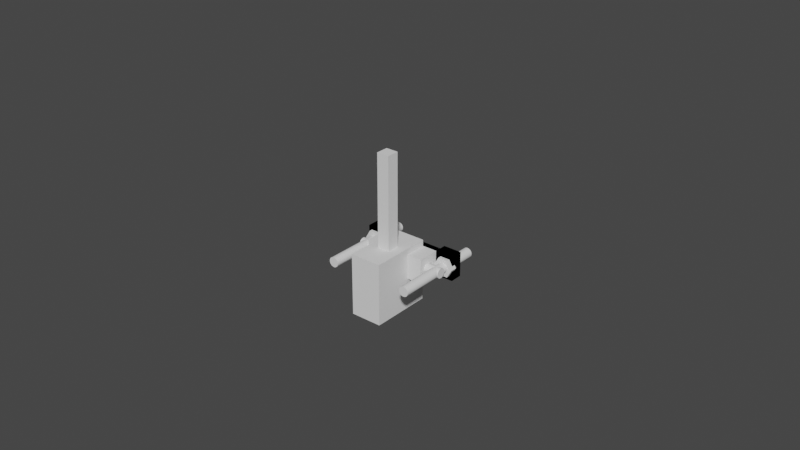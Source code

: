 # Source: blend.blend  (saved by Blender 3.4.6; exported with 4.5.12 LTS)
import bpy
from mathutils import Matrix  # noqa: F401  (used for matrix-valued properties, if any)

bpy.ops.wm.read_factory_settings(use_empty=True)
scene = bpy.context.scene
scene.name = 'Scene'

# ---- collections
col_collection = bpy.data.collections.new('Collection'); scene.collection.children.link(col_collection)
col_del = bpy.data.collections.new('del'); scene.collection.children.link(col_del)
col_add = bpy.data.collections.new('add'); scene.collection.children.link(col_add)
col_del2 = bpy.data.collections.new('del2'); scene.collection.children.link(col_del2)

# ---- world
world_world = bpy.data.worlds.new('World'); scene.world = world_world
world_world.use_nodes = True; world_world.node_tree.nodes.clear()
_N = world_world.node_tree.nodes; _L = world_world.node_tree.links
n0 = _N.new('ShaderNodeOutputWorld'); n0.name = 'World Output'; n0.location = (300, 300)
n1 = _N.new('ShaderNodeBackground'); n1.name = 'Background'; n1.location = (10, 300)
n1.inputs[0].default_value = (0.05088, 0.05088, 0.05088, 1.0)
_L.new(n1.outputs[0], n0.inputs[0])
n0.is_active_output = True
world_world.color = (0.05088, 0.05088, 0.05088)
world_world.use_sun_shadow = False
world_world.sun_shadow_jitter_overblur = 0.0

# ---- meshes
me_x = bpy.data.meshes.new('立方体')
me_x.from_pydata([(-0.005, -0.005, 0.0), (-0.005, -0.005, 0.008), (0.005, -0.005, 0.0), (0.005, -0.005, 0.008), (-0.005, 0.01, 0.004003), (-0.005, 0.005997, 0.0), (-0.005, 0.009999, 0.003905), (-0.005, 0.009995, 0.003807), (-0.005, 0.009989, 0.003709), (-0.005, 0.009981, 0.003611), (-0.005, 0.00997, 0.003513), (-0.005, 0.009957, 0.003416), (-0.005, 0.009941, 0.003319), (-0.005, 0.009923, 0.003222), (-0.005, 0.009903, 0.003126), (-0.005, 0.00988, 0.003031), (-0.005, 0.009855, 0.002936), (-0.005, 0.009828, 0.002841), (-0.005, 0.009798, 0.002748), (-0.005, 0.009766, 0.002655), (-0.005, 0.009732, 0.002563), (-0.005, 0.009695, 0.002471), (-0.005, 0.009657, 0.002381), (-0.005, 0.009616, 0.002292), (-0.005, 0.009573, 0.002203), (-0.005, 0.009527, 0.002116), (-0.005, 0.00948, 0.00203), (-0.005, 0.00943, 0.001945), (-0.005, 0.009379, 0.001862), (-0.005, 0.009325, 0.001779), (-0.005, 0.00927, 0.001698), (-0.005, 0.009212, 0.001619), (-0.005, 0.009153, 0.00154), (-0.005, 0.009091, 0.001464), (-0.005, 0.009028, 0.001388), (-0.005, 0.008963, 0.001315), (-0.005, 0.008896, 0.001243), (-0.005, 0.008827, 0.001173), (-0.005, 0.008757, 0.001104), (-0.005, 0.008685, 0.001037), (-0.005, 0.008612, 0.000972), (-0.005, 0.008536, 0.0009087), (-0.005, 0.00846, 0.0008473), (-0.005, 0.008381, 0.0007878), (-0.005, 0.008302, 0.0007303), (-0.005, 0.008221, 0.0006747), (-0.005, 0.008138, 0.0006211), (-0.005, 0.008055, 0.0005696), (-0.005, 0.00797, 0.0005201), (-0.005, 0.007884, 0.0004727), (-0.005, 0.007797, 0.0004275), (-0.005, 0.007708, 0.0003844), (-0.005, 0.007619, 0.0003435), (-0.005, 0.007529, 0.0003047), (-0.005, 0.007437, 0.0002683), (-0.005, 0.007345, 0.000234), (-0.005, 0.007252, 0.0002021), (-0.005, 0.007159, 0.0001724), (-0.005, 0.007064, 0.000145), (-0.005, 0.006969, 0.00012), (-0.005, 0.006874, 9.727e-05), (-0.005, 0.006778, 7.692e-05), (-0.005, 0.006681, 5.894e-05), (-0.005, 0.006584, 4.333e-05), (-0.005, 0.006487, 3.011e-05), (-0.005, 0.006389, 1.928e-05), (-0.005, 0.006291, 1.085e-05), (-0.005, 0.006193, 4.822e-06), (-0.005, 0.006095, 1.206e-06), (-0.005, 0.005997, 0.008), (-0.005, 0.01, 0.003997), (-0.005, 0.006095, 0.007999), (-0.005, 0.006193, 0.007995), (-0.005, 0.006291, 0.007989), (-0.005, 0.006389, 0.007981), (-0.005, 0.006487, 0.00797), (-0.005, 0.006584, 0.007957), (-0.005, 0.006681, 0.007941), (-0.005, 0.006778, 0.007923), (-0.005, 0.006874, 0.007903), (-0.005, 0.006969, 0.00788), (-0.005, 0.007064, 0.007855), (-0.005, 0.007159, 0.007828), (-0.005, 0.007252, 0.007798), (-0.005, 0.007345, 0.007766), (-0.005, 0.007437, 0.007732), (-0.005, 0.007529, 0.007695), (-0.005, 0.007619, 0.007657), (-0.005, 0.007708, 0.007616), (-0.005, 0.007797, 0.007573), (-0.005, 0.007884, 0.007527), (-0.005, 0.00797, 0.00748), (-0.005, 0.008055, 0.00743), (-0.005, 0.008138, 0.007379), (-0.005, 0.008221, 0.007325), (-0.005, 0.008302, 0.00727), (-0.005, 0.008381, 0.007212), (-0.005, 0.00846, 0.007153), (-0.005, 0.008536, 0.007091), (-0.005, 0.008612, 0.007028), (-0.005, 0.008685, 0.006963), (-0.005, 0.008757, 0.006896), (-0.005, 0.008827, 0.006827), (-0.005, 0.008896, 0.006757), (-0.005, 0.008963, 0.006685), (-0.005, 0.009028, 0.006612), (-0.005, 0.009091, 0.006536), (-0.005, 0.009153, 0.00646), (-0.005, 0.009212, 0.006381), (-0.005, 0.00927, 0.006302), (-0.005, 0.009325, 0.006221), (-0.005, 0.009379, 0.006138), (-0.005, 0.00943, 0.006055), (-0.005, 0.00948, 0.00597), (-0.005, 0.009527, 0.005884), (-0.005, 0.009573, 0.005797), (-0.005, 0.009616, 0.005708), (-0.005, 0.009657, 0.005619), (-0.005, 0.009695, 0.005529), (-0.005, 0.009732, 0.005437), (-0.005, 0.009766, 0.005345), (-0.005, 0.009798, 0.005252), (-0.005, 0.009828, 0.005159), (-0.005, 0.009855, 0.005064), (-0.005, 0.00988, 0.004969), (-0.005, 0.009903, 0.004874), (-0.005, 0.009923, 0.004778), (-0.005, 0.009941, 0.004681), (-0.005, 0.009957, 0.004584), (-0.005, 0.00997, 0.004487), (-0.005, 0.009981, 0.004389), (-0.005, 0.009989, 0.004291), (-0.005, 0.009995, 0.004193), (-0.005, 0.009999, 0.004095), (0.005, 0.005997, 0.0), (0.005, 0.01, 0.004003), (0.005, 0.006095, 1.206e-06), (0.005, 0.006193, 4.822e-06), (0.005, 0.006291, 1.085e-05), (0.005, 0.006389, 1.928e-05), (0.005, 0.006487, 3.011e-05), (0.005, 0.006584, 4.333e-05), (0.005, 0.006681, 5.894e-05), (0.005, 0.006778, 7.692e-05), (0.005, 0.006874, 9.727e-05), (0.005, 0.006969, 0.00012), (0.005, 0.007064, 0.000145), (0.005, 0.007159, 0.0001724), (0.005, 0.007252, 0.0002021), (0.005, 0.007345, 0.000234), (0.005, 0.007437, 0.0002683), (0.005, 0.007529, 0.0003047), (0.005, 0.007619, 0.0003435), (0.005, 0.007708, 0.0003844), (0.005, 0.007797, 0.0004275), (0.005, 0.007884, 0.0004727), (0.005, 0.00797, 0.0005201), (0.005, 0.008055, 0.0005696), (0.005, 0.008138, 0.0006211), (0.005, 0.008221, 0.0006747), (0.005, 0.008302, 0.0007303), (0.005, 0.008381, 0.0007878), (0.005, 0.00846, 0.0008473), (0.005, 0.008536, 0.0009087), (0.005, 0.008612, 0.000972), (0.005, 0.008685, 0.001037), (0.005, 0.008757, 0.001104), (0.005, 0.008827, 0.001173), (0.005, 0.008896, 0.001243), (0.005, 0.008963, 0.001315), (0.005, 0.009028, 0.001388), (0.005, 0.009091, 0.001464), (0.005, 0.009153, 0.00154), (0.005, 0.009212, 0.001619), (0.005, 0.00927, 0.001698), (0.005, 0.009325, 0.001779), (0.005, 0.009379, 0.001862), (0.005, 0.00943, 0.001945), (0.005, 0.00948, 0.00203), (0.005, 0.009527, 0.002116), (0.005, 0.009573, 0.002203), (0.005, 0.009616, 0.002292), (0.005, 0.009657, 0.002381), (0.005, 0.009695, 0.002471), (0.005, 0.009732, 0.002563), (0.005, 0.009766, 0.002655), (0.005, 0.009798, 0.002748), (0.005, 0.009828, 0.002841), (0.005, 0.009855, 0.002936), (0.005, 0.00988, 0.003031), (0.005, 0.009903, 0.003126), (0.005, 0.009923, 0.003222), (0.005, 0.009941, 0.003319), (0.005, 0.009957, 0.003416), (0.005, 0.00997, 0.003513), (0.005, 0.009981, 0.003611), (0.005, 0.009989, 0.003709), (0.005, 0.009995, 0.003807), (0.005, 0.009999, 0.003905), (0.005, 0.01, 0.003997), (0.005, 0.005997, 0.008), (0.005, 0.009999, 0.004095), (0.005, 0.009995, 0.004193), (0.005, 0.009989, 0.004291), (0.005, 0.009981, 0.004389), (0.005, 0.00997, 0.004487), (0.005, 0.009957, 0.004584), (0.005, 0.009941, 0.004681), (0.005, 0.009923, 0.004778), (0.005, 0.009903, 0.004874), (0.005, 0.00988, 0.004969), (0.005, 0.009855, 0.005064), (0.005, 0.009828, 0.005159), (0.005, 0.009798, 0.005252), (0.005, 0.009766, 0.005345), (0.005, 0.009732, 0.005437), (0.005, 0.009695, 0.005529), (0.005, 0.009657, 0.005619), (0.005, 0.009616, 0.005708), (0.005, 0.009573, 0.005797), (0.005, 0.009527, 0.005884), (0.005, 0.00948, 0.00597), (0.005, 0.00943, 0.006055), (0.005, 0.009379, 0.006138), (0.005, 0.009325, 0.006221), (0.005, 0.00927, 0.006302), (0.005, 0.009212, 0.006381), (0.005, 0.009153, 0.00646), (0.005, 0.009091, 0.006536), (0.005, 0.009028, 0.006612), (0.005, 0.008963, 0.006685), (0.005, 0.008896, 0.006757), (0.005, 0.008827, 0.006827), (0.005, 0.008757, 0.006896), (0.005, 0.008685, 0.006963), (0.005, 0.008612, 0.007028), (0.005, 0.008536, 0.007091), (0.005, 0.00846, 0.007153), (0.005, 0.008381, 0.007212), (0.005, 0.008302, 0.00727), (0.005, 0.008221, 0.007325), (0.005, 0.008138, 0.007379), (0.005, 0.008055, 0.00743), (0.005, 0.00797, 0.00748), (0.005, 0.007884, 0.007527), (0.005, 0.007797, 0.007573), (0.005, 0.007708, 0.007616), (0.005, 0.007619, 0.007657), (0.005, 0.007529, 0.007695), (0.005, 0.007437, 0.007732), (0.005, 0.007345, 0.007766), (0.005, 0.007252, 0.007798), (0.005, 0.007159, 0.007828), (0.005, 0.007064, 0.007855), (0.005, 0.006969, 0.00788), (0.005, 0.006874, 0.007903), (0.005, 0.006778, 0.007923), (0.005, 0.006681, 0.007941), (0.005, 0.006584, 0.007957), (0.005, 0.006487, 0.00797), (0.005, 0.006389, 0.007981), (0.005, 0.006291, 0.007989), (0.005, 0.006193, 0.007995), (0.005, 0.006095, 0.007999), (-0.015, 0.007569, 0.004312), (0.015, 0.007569, 0.004312)], [(265, 264)], [(4, 70, 199, 135), (200, 69, 1, 3), (2, 3, 1, 0), (0, 1, 69, 71, 72, 73, 74, 75, 76, 77, 78, 79, 80, 81, 82, 83, 84, 85, 86, 87, 88, 89, 90, 91, 92, 93, 94, 95, 96, 97, 98, 99, 100, 101, 102, 103, 104, 105, 106, 107, 108, 109, 110, 111, 112, 113, 114, 115, 116, 117, 118, 119, 120, 121, 122, 123, 124, 125, 126, 127, 128, 129, 130, 131, 132, 133, 70, 4, 6, 7, 8, 9, 10, 11, 12, 13, 14, 15, 16, 17, 18, 19, 20, 21, 22, 23, 24, 25, 26, 27, 28, 29, 30, 31, 32, 33, 34, 35, 36, 37, 38, 39, 40, 41, 42, 43, 44, 45, 46, 47, 48, 49, 50, 51, 52, 53, 54, 55, 56, 57, 58, 59, 60, 61, 62, 63, 64, 65, 66, 67, 68, 5), (134, 136, 137, 138, 139, 140, 141, 142, 143, 144, 145, 146, 147, 148, 149, 150, 151, 152, 153, 154, 155, 156, 157, 158, 159, 160, 161, 162, 163, 164, 165, 166, 167, 168, 169, 170, 171, 172, 173, 174, 175, 176, 177, 178, 179, 180, 181, 182, 183, 184, 185, 186, 187, 188, 189, 190, 191, 192, 193, 194, 195, 196, 197, 198, 135, 199, 201, 202, 203, 204, 205, 206, 207, 208, 209, 210, 211, 212, 213, 214, 215, 216, 217, 218, 219, 220, 221, 222, 223, 224, 225, 226, 227, 228, 229, 230, 231, 232, 233, 234, 235, 236, 237, 238, 239, 240, 241, 242, 243, 244, 245, 246, 247, 248, 249, 250, 251, 252, 253, 254, 255, 256, 257, 258, 259, 260, 261, 262, 263, 200, 3, 2), (134, 5, 68, 136), (136, 68, 67, 137), (137, 67, 66, 138), (138, 66, 65, 139), (139, 65, 64, 140), (140, 64, 63, 141), (141, 63, 62, 142), (142, 62, 61, 143), (143, 61, 60, 144), (144, 60, 59, 145), (145, 59, 58, 146), (146, 58, 57, 147), (147, 57, 56, 148), (148, 56, 55, 149), (149, 55, 54, 150), (150, 54, 53, 151), (151, 53, 52, 152), (152, 52, 51, 153), (153, 51, 50, 154), (154, 50, 49, 155), (155, 49, 48, 156), (156, 48, 47, 157), (157, 47, 46, 158), (158, 46, 45, 159), (159, 45, 44, 160), (160, 44, 43, 161), (161, 43, 42, 162), (162, 42, 41, 163), (163, 41, 40, 164), (164, 40, 39, 165), (165, 39, 38, 166), (166, 38, 37, 167), (167, 37, 36, 168), (168, 36, 35, 169), (169, 35, 34, 170), (170, 34, 33, 171), (171, 33, 32, 172), (172, 32, 31, 173), (173, 31, 30, 174), (174, 30, 29, 175), (175, 29, 28, 176), (176, 28, 27, 177), (177, 27, 26, 178), (178, 26, 25, 179), (179, 25, 24, 180), (180, 24, 23, 181), (181, 23, 22, 182), (182, 22, 21, 183), (183, 21, 20, 184), (184, 20, 19, 185), (185, 19, 18, 186), (186, 18, 17, 187), (187, 17, 16, 188), (188, 16, 15, 189), (189, 15, 14, 190), (190, 14, 13, 191), (191, 13, 12, 192), (192, 12, 11, 193), (193, 11, 10, 194), (194, 10, 9, 195), (195, 9, 8, 196), (196, 8, 7, 197), (197, 7, 6, 198), (198, 6, 4, 135), (69, 200, 263, 71), (71, 263, 262, 72), (72, 262, 261, 73), (73, 261, 260, 74), (74, 260, 259, 75), (75, 259, 258, 76), (76, 258, 257, 77), (77, 257, 256, 78), (78, 256, 255, 79), (79, 255, 254, 80), (80, 254, 253, 81), (81, 253, 252, 82), (82, 252, 251, 83), (83, 251, 250, 84), (84, 250, 249, 85), (85, 249, 248, 86), (86, 248, 247, 87), (87, 247, 246, 88), (88, 246, 245, 89), (89, 245, 244, 90), (90, 244, 243, 91), (91, 243, 242, 92), (92, 242, 241, 93), (93, 241, 240, 94), (94, 240, 239, 95), (95, 239, 238, 96), (96, 238, 237, 97), (97, 237, 236, 98), (98, 236, 235, 99), (99, 235, 234, 100), (100, 234, 233, 101), (101, 233, 232, 102), (102, 232, 231, 103), (103, 231, 230, 104), (104, 230, 229, 105), (105, 229, 228, 106), (106, 228, 227, 107), (107, 227, 226, 108), (108, 226, 225, 109), (109, 225, 224, 110), (110, 224, 223, 111), (111, 223, 222, 112), (112, 222, 221, 113), (113, 221, 220, 114), (114, 220, 219, 115), (115, 219, 218, 116), (116, 218, 217, 117), (117, 217, 216, 118), (118, 216, 215, 119), (119, 215, 214, 120), (120, 214, 213, 121), (121, 213, 212, 122), (122, 212, 211, 123), (123, 211, 210, 124), (124, 210, 209, 125), (125, 209, 208, 126), (126, 208, 207, 127), (127, 207, 206, 128), (128, 206, 205, 129), (129, 205, 204, 130), (130, 204, 203, 131), (131, 203, 202, 132), (132, 202, 201, 133), (133, 201, 199, 70), (5, 134, 2, 0)])
_uv = me_x.uv_layers.new(name='UV 贴图')
_uv.uv.foreach_set('vector', [0.5001, 0.25, 0.4999, 0.25, 0.4999, 0.5, 0.5001, 0.5, 0.625, 0.5667, 0.875, 0.5667, 0.875, 0.75, 0.625, 0.75, 0.375, 0.75, 0.625, 0.75, 0.625, 1.0, 0.375, 1.0, 0.375, 0.0, 0.625, 0.0, 0.625, 0.1833, 0.625, 0.1849, 0.6248, 0.1866, 0.6247, 0.1882, 0.6244, 0.1898, 0.6241, 0.1914, 0.6236, 0.1931, 0.6232, 0.1947, 0.6226, 0.1963, 0.622, 0.1979, 0.6213, 0.1995, 0.6205, 0.2011, 0.6196, 0.2026, 0.6187, 0.2042, 0.6177, 0.2058, 0.6166, 0.2073, 0.6155, 0.2088, 0.6143, 0.2103, 0.613, 0.2118, 0.6116, 0.2133, 0.6102, 0.2147, 0.6087, 0.2162, 0.6072, 0.2176, 0.6056, 0.219, 0.6039, 0.2203, 0.6022, 0.2217, 0.6004, 0.223, 0.5985, 0.2243, 0.5966, 0.2256, 0.5946, 0.2269, 0.5926, 0.2281, 0.5905, 0.2293, 0.5884, 0.2305, 0.5862, 0.2316, 0.5839, 0.2327, 0.5816, 0.2338, 0.5793, 0.2349, 0.5769, 0.2359, 0.5744, 0.2369, 0.5719, 0.2378, 0.5694, 0.2388, 0.5668, 0.2396, 0.5642, 0.2405, 0.5616, 0.2413, 0.5589, 0.2421, 0.5561, 0.2429, 0.5534, 0.2436, 0.5506, 0.2443, 0.5478, 0.2449, 0.5449, 0.2455, 0.542, 0.2461, 0.5391, 0.2466, 0.5362, 0.2471, 0.5333, 0.2476, 0.5303, 0.248, 0.5273, 0.2484, 0.5243, 0.2487, 0.5213, 0.249, 0.5183, 0.2493, 0.5152, 0.2495, 0.5122, 0.2497, 0.5091, 0.2498, 0.506, 0.2499, 0.503, 0.25, 0.4999, 0.25, 0.5001, 0.25, 0.497, 0.25, 0.494, 0.2499, 0.4909, 0.2498, 0.4878, 0.2497, 0.4848, 0.2495, 0.4817, 0.2493, 0.4787, 0.249, 0.4757, 0.2487, 0.4727, 0.2484, 0.4697, 0.248, 0.4667, 0.2476, 0.4638, 0.2471, 0.4609, 0.2466, 0.458, 0.2461, 0.4551, 0.2455, 0.4522, 0.2449, 0.4494, 0.2443, 0.4466, 0.2436, 0.4439, 0.2429, 0.4411, 0.2421, 0.4384, 0.2413, 0.4358, 0.2405, 0.4332, 0.2396, 0.4306, 0.2388, 0.4281, 0.2378, 0.4256, 0.2369, 0.4231, 0.2359, 0.4207, 0.2349, 0.4184, 0.2338, 0.4161, 0.2327, 0.4138, 0.2316, 0.4116, 0.2305, 0.4095, 0.2293, 0.4074, 0.2281, 0.4054, 0.2269, 0.4034, 0.2256, 0.4015, 0.2243, 0.3996, 0.223, 0.3978, 0.2217, 0.3961, 0.2203, 0.3944, 0.219, 0.3928, 0.2176, 0.3913, 0.2162, 0.3898, 0.2147, 0.3884, 0.2133, 0.387, 0.2118, 0.3857, 0.2103, 0.3845, 0.2088, 0.3834, 0.2073, 0.3823, 0.2058, 0.3813, 0.2042, 0.3804, 0.2026, 0.3795, 0.2011, 0.3787, 0.1995, 0.378, 0.1979, 0.3774, 0.1963, 0.3768, 0.1947, 0.3764, 0.1931, 0.3759, 0.1914, 0.3756, 0.1898, 0.3753, 0.1882, 0.3752, 0.1866, 0.375, 0.1849, 0.375, 0.1833, 0.375, 0.5667, 0.375, 0.5651, 0.3752, 0.5634, 0.3753, 0.5618, 0.3756, 0.5602, 0.3759, 0.5586, 0.3764, 0.5569, 0.3768, 0.5553, 0.3774, 0.5537, 0.378, 0.5521, 0.3787, 0.5505, 0.3795, 0.5489, 0.3804, 0.5474, 0.3813, 0.5458, 0.3823, 0.5442, 0.3834, 0.5427, 0.3845, 0.5412, 0.3857, 0.5397, 0.387, 0.5382, 0.3884, 0.5367, 0.3898, 0.5353, 0.3913, 0.5338, 0.3928, 0.5324, 0.3944, 0.531, 0.3961, 0.5297, 0.3978, 0.5283, 0.3996, 0.527, 0.4015, 0.5257, 0.4034, 0.5244, 0.4054, 0.5231, 0.4074, 0.5219, 0.4095, 0.5207, 0.4116, 0.5195, 0.4138, 0.5184, 0.4161, 0.5173, 0.4184, 0.5162, 0.4207, 0.5151, 0.4231, 0.5141, 0.4256, 0.5131, 0.4281, 0.5122, 0.4306, 0.5112, 0.4332, 0.5104, 0.4358, 0.5095, 0.4384, 0.5087, 0.4411, 0.5079, 0.4439, 0.5071, 0.4466, 0.5064, 0.4494, 0.5057, 0.4522, 0.5051, 0.4551, 0.5045, 0.458, 0.5039, 0.4609, 0.5034, 0.4638, 0.5029, 0.4667, 0.5024, 0.4697, 0.502, 0.4727, 0.5016, 0.4757, 0.5013, 0.4787, 0.501, 0.4817, 0.5007, 0.4848, 0.5005, 0.4878, 0.5003, 0.4909, 0.5002, 0.494, 0.5001, 0.497, 0.5, 0.5001, 0.5, 0.4999, 0.5, 0.503, 0.5, 0.506, 0.5001, 0.5091, 0.5002, 0.5122, 0.5003, 0.5152, 0.5005, 0.5183, 0.5007, 0.5213, 0.501, 0.5243, 0.5013, 0.5273, 0.5016, 0.5303, 0.502, 0.5333, 0.5024, 0.5362, 0.5029, 0.5391, 0.5034, 0.542, 0.5039, 0.5449, 0.5045, 0.5478, 0.5051, 0.5506, 0.5057, 0.5534, 0.5064, 0.5561, 0.5071, 0.5589, 0.5079, 0.5616, 0.5087, 0.5642, 0.5095, 0.5668, 0.5104, 0.5694, 0.5112, 0.5719, 0.5122, 0.5744, 0.5131, 0.5769, 0.5141, 0.5793, 0.5151, 0.5816, 0.5162, 0.5839, 0.5173, 0.5862, 0.5184, 0.5884, 0.5195, 0.5905, 0.5207, 0.5926, 0.5219, 0.5946, 0.5231, 0.5966, 0.5244, 0.5985, 0.5257, 0.6004, 0.527, 0.6022, 0.5283, 0.6039, 0.5297, 0.6056, 0.531, 0.6072, 0.5324, 0.6087, 0.5338, 0.6102, 0.5353, 0.6116, 0.5367, 0.613, 0.5382, 0.6143, 0.5397, 0.6155, 0.5412, 0.6166, 0.5427, 0.6177, 0.5442, 0.6187, 0.5458, 0.6196, 0.5474, 0.6205, 0.5489, 0.6213, 0.5505, 0.622, 0.5521, 0.6226, 0.5537, 0.6232, 0.5553, 0.6236, 0.5569, 0.6241, 0.5586, 0.6244, 0.5602, 0.6247, 0.5618, 0.6248, 0.5634, 0.625, 0.5651, 0.625, 0.5667, 0.625, 0.75, 0.375, 0.75, 0.375, 0.5667, 0.125, 0.5667, 0.125, 0.5651, 0.375, 0.5651, 0.375, 0.5651, 0.125, 0.5651, 0.125, 0.5634, 0.375, 0.5634, 0.375, 0.5634, 0.125, 0.5634, 0.125, 0.5618, 0.375, 0.5618, 0.375, 0.5618, 0.125, 0.5618, 0.125, 0.5602, 0.375, 0.5602, 0.375, 0.5602, 0.125, 0.5602, 0.125, 0.5586, 0.375, 0.5586, 0.375, 0.5586, 0.125, 0.5586, 0.125, 0.5569, 0.375, 0.5569, 0.375, 0.5569, 0.125, 0.5569, 0.125, 0.5553, 0.375, 0.5553, 0.375, 0.5553, 0.125, 0.5553, 0.125, 0.5537, 0.375, 0.5537, 0.375, 0.5537, 0.125, 0.5537, 0.125, 0.5521, 0.375, 0.5521, 0.375, 0.5521, 0.125, 0.5521, 0.125, 0.5505, 0.375, 0.5505, 0.375, 0.5505, 0.125, 0.5505, 0.125, 0.5489, 0.375, 0.5489, 0.375, 0.5489, 0.125, 0.5489, 0.125, 0.5474, 0.375, 0.5474, 0.375, 0.5474, 0.125, 0.5474, 0.125, 0.5458, 0.375, 0.5458, 0.375, 0.5458, 0.125, 0.5458, 0.125, 0.5442, 0.375, 0.5442, 0.375, 0.5442, 0.125, 0.5442, 0.125, 0.5427, 0.375, 0.5427, 0.375, 0.5427, 0.125, 0.5427, 0.125, 0.5412, 0.375, 0.5412, 0.375, 0.5412, 0.125, 0.5412, 0.125, 0.5397, 0.375, 0.5397, 0.375, 0.5397, 0.125, 0.5397, 0.125, 0.5382, 0.375, 0.5382, 0.375, 0.5382, 0.125, 0.5382, 0.125, 0.5367, 0.375, 0.5367, 0.375, 0.5367, 0.125, 0.5367, 0.125, 0.5353, 0.375, 0.5353, 0.375, 0.5353, 0.125, 0.5353, 0.125, 0.5338, 0.375, 0.5338, 0.375, 0.5338, 0.125, 0.5338, 0.125, 0.5324, 0.375, 0.5324, 0.375, 0.5324, 0.125, 0.5324, 0.125, 0.531, 0.375, 0.531, 0.375, 0.531, 0.125, 0.531, 0.125, 0.5297, 0.375, 0.5297, 0.375, 0.5297, 0.125, 0.5297, 0.125, 0.5283, 0.375, 0.5283, 0.375, 0.5283, 0.125, 0.5283, 0.125, 0.527, 0.375, 0.527, 0.375, 0.527, 0.125, 0.527, 0.125, 0.5257, 0.375, 0.5257, 0.375, 0.5257, 0.125, 0.5257, 0.125, 0.5244, 0.375, 0.5244, 0.375, 0.5244, 0.125, 0.5244, 0.125, 0.5231, 0.375, 0.5231, 0.375, 0.5231, 0.125, 0.5231, 0.125, 0.5219, 0.375, 0.5219, 0.375, 0.5219, 0.125, 0.5219, 0.125, 0.5207, 0.375, 0.5207, 0.375, 0.5207, 0.125, 0.5207, 0.125, 0.5, 0.375, 0.5, 0.375, 0.5, 0.375, 0.25, 0.4138, 0.25, 0.4138, 0.5, 0.4138, 0.5, 0.4138, 0.25, 0.4161, 0.25, 0.4161, 0.5, 0.4161, 0.5, 0.4161, 0.25, 0.4184, 0.25, 0.4184, 0.5, 0.4184, 0.5, 0.4184, 0.25, 0.4207, 0.25, 0.4207, 0.5, 0.4207, 0.5, 0.4207, 0.25, 0.4231, 0.25, 0.4231, 0.5, 0.4231, 0.5, 0.4231, 0.25, 0.4256, 0.25, 0.4256, 0.5, 0.4256, 0.5, 0.4256, 0.25, 0.4281, 0.25, 0.4281, 0.5, 0.4281, 0.5, 0.4281, 0.25, 0.4306, 0.25, 0.4306, 0.5, 0.4306, 0.5, 0.4306, 0.25, 0.4332, 0.25, 0.4332, 0.5, 0.4332, 0.5, 0.4332, 0.25, 0.4358, 0.25, 0.4358, 0.5, 0.4358, 0.5, 0.4358, 0.25, 0.4384, 0.25, 0.4384, 0.5, 0.4384, 0.5, 0.4384, 0.25, 0.4411, 0.25, 0.4411, 0.5, 0.4411, 0.5, 0.4411, 0.25, 0.4439, 0.25, 0.4439, 0.5, 0.4439, 0.5, 0.4439, 0.25, 0.4466, 0.25, 0.4466, 0.5, 0.4466, 0.5, 0.4466, 0.25, 0.4494, 0.25, 0.4494, 0.5, 0.4494, 0.5, 0.4494, 0.25, 0.4522, 0.25, 0.4522, 0.5, 0.4522, 0.5, 0.4522, 0.25, 0.4551, 0.25, 0.4551, 0.5, 0.4551, 0.5, 0.4551, 0.25, 0.458, 0.25, 0.458, 0.5, 0.458, 0.5, 0.458, 0.25, 0.4609, 0.25, 0.4609, 0.5, 0.4609, 0.5, 0.4609, 0.25, 0.4638, 0.25, 0.4638, 0.5, 0.4638, 0.5, 0.4638, 0.25, 0.4667, 0.25, 0.4667, 0.5, 0.4667, 0.5, 0.4667, 0.25, 0.4697, 0.25, 0.4697, 0.5, 0.4697, 0.5, 0.4697, 0.25, 0.4727, 0.25, 0.4727, 0.5, 0.4727, 0.5, 0.4727, 0.25, 0.4757, 0.25, 0.4757, 0.5, 0.4757, 0.5, 0.4757, 0.25, 0.4787, 0.25, 0.4787, 0.5, 0.4787, 0.5, 0.4787, 0.25, 0.4817, 0.25, 0.4817, 0.5, 0.4817, 0.5, 0.4817, 0.25, 0.4848, 0.25, 0.4848, 0.5, 0.4848, 0.5, 0.4848, 0.25, 0.4878, 0.25, 0.4878, 0.5, 0.4878, 0.5, 0.4878, 0.25, 0.4909, 0.25, 0.4909, 0.5, 0.4909, 0.5, 0.4909, 0.25, 0.494, 0.25, 0.494, 0.5, 0.494, 0.5, 0.494, 0.25, 0.497, 0.25, 0.497, 0.5, 0.497, 0.5, 0.497, 0.25, 0.5001, 0.25, 0.5001, 0.5, 0.875, 0.5667, 0.625, 0.5667, 0.625, 0.5651, 0.875, 0.5651, 0.875, 0.5651, 0.625, 0.5651, 0.625, 0.5634, 0.875, 0.5634, 0.875, 0.5634, 0.625, 0.5634, 0.625, 0.5618, 0.875, 0.5618, 0.875, 0.5618, 0.625, 0.5618, 0.625, 0.5602, 0.875, 0.5602, 0.875, 0.5602, 0.625, 0.5602, 0.625, 0.5586, 0.875, 0.5586, 0.875, 0.5586, 0.625, 0.5586, 0.625, 0.5569, 0.875, 0.5569, 0.875, 0.5569, 0.625, 0.5569, 0.625, 0.5553, 0.875, 0.5553, 0.875, 0.5553, 0.625, 0.5553, 0.625, 0.5537, 0.875, 0.5537, 0.875, 0.5537, 0.625, 0.5537, 0.625, 0.5521, 0.875, 0.5521, 0.875, 0.5521, 0.625, 0.5521, 0.625, 0.5505, 0.875, 0.5505, 0.875, 0.5505, 0.625, 0.5505, 0.625, 0.5489, 0.875, 0.5489, 0.875, 0.5489, 0.625, 0.5489, 0.625, 0.5474, 0.875, 0.5474, 0.875, 0.5474, 0.625, 0.5474, 0.625, 0.5458, 0.875, 0.5458, 0.875, 0.5458, 0.625, 0.5458, 0.625, 0.5442, 0.875, 0.5442, 0.875, 0.5442, 0.625, 0.5442, 0.625, 0.5427, 0.875, 0.5427, 0.875, 0.5427, 0.625, 0.5427, 0.625, 0.5412, 0.875, 0.5412, 0.875, 0.5412, 0.625, 0.5412, 0.625, 0.5397, 0.875, 0.5397, 0.875, 0.5397, 0.625, 0.5397, 0.625, 0.5382, 0.875, 0.5382, 0.875, 0.5382, 0.625, 0.5382, 0.625, 0.5367, 0.875, 0.5367, 0.875, 0.5367, 0.625, 0.5367, 0.625, 0.5353, 0.875, 0.5353, 0.875, 0.5353, 0.625, 0.5353, 0.625, 0.5338, 0.875, 0.5338, 0.875, 0.5338, 0.625, 0.5338, 0.625, 0.5324, 0.875, 0.5324, 0.875, 0.5324, 0.625, 0.5324, 0.625, 0.531, 0.875, 0.531, 0.875, 0.531, 0.625, 0.531, 0.625, 0.5297, 0.875, 0.5297, 0.875, 0.5297, 0.625, 0.5297, 0.625, 0.5283, 0.875, 0.5283, 0.875, 0.5283, 0.625, 0.5283, 0.625, 0.527, 0.875, 0.527, 0.875, 0.527, 0.625, 0.527, 0.625, 0.5257, 0.875, 0.5257, 0.875, 0.5257, 0.625, 0.5257, 0.625, 0.5244, 0.875, 0.5244, 0.875, 0.5244, 0.625, 0.5244, 0.625, 0.5231, 0.875, 0.5231, 0.875, 0.5231, 0.625, 0.5231, 0.625, 0.5219, 0.875, 0.5219, 0.875, 0.5219, 0.625, 0.5219, 0.625, 0.5207, 0.875, 0.5207, 0.875, 0.5207, 0.625, 0.5207, 0.625, 0.5, 0.875, 0.5, 0.625, 0.25, 0.625, 0.5, 0.5862, 0.5, 0.5862, 0.25, 0.5862, 0.25, 0.5862, 0.5, 0.5839, 0.5, 0.5839, 0.25, 0.5839, 0.25, 0.5839, 0.5, 0.5816, 0.5, 0.5816, 0.25, 0.5816, 0.25, 0.5816, 0.5, 0.5793, 0.5, 0.5793, 0.25, 0.5793, 0.25, 0.5793, 0.5, 0.5769, 0.5, 0.5769, 0.25, 0.5769, 0.25, 0.5769, 0.5, 0.5744, 0.5, 0.5744, 0.25, 0.5744, 0.25, 0.5744, 0.5, 0.5719, 0.5, 0.5719, 0.25, 0.5719, 0.25, 0.5719, 0.5, 0.5694, 0.5, 0.5694, 0.25, 0.5694, 0.25, 0.5694, 0.5, 0.5668, 0.5, 0.5668, 0.25, 0.5668, 0.25, 0.5668, 0.5, 0.5642, 0.5, 0.5642, 0.25, 0.5642, 0.25, 0.5642, 0.5, 0.5616, 0.5, 0.5616, 0.25, 0.5616, 0.25, 0.5616, 0.5, 0.5589, 0.5, 0.5589, 0.25, 0.5589, 0.25, 0.5589, 0.5, 0.5561, 0.5, 0.5561, 0.25, 0.5561, 0.25, 0.5561, 0.5, 0.5534, 0.5, 0.5534, 0.25, 0.5534, 0.25, 0.5534, 0.5, 0.5506, 0.5, 0.5506, 0.25, 0.5506, 0.25, 0.5506, 0.5, 0.5478, 0.5, 0.5478, 0.25, 0.5478, 0.25, 0.5478, 0.5, 0.5449, 0.5, 0.5449, 0.25, 0.5449, 0.25, 0.5449, 0.5, 0.542, 0.5, 0.542, 0.25, 0.542, 0.25, 0.542, 0.5, 0.5391, 0.5, 0.5391, 0.25, 0.5391, 0.25, 0.5391, 0.5, 0.5362, 0.5, 0.5362, 0.25, 0.5362, 0.25, 0.5362, 0.5, 0.5333, 0.5, 0.5333, 0.25, 0.5333, 0.25, 0.5333, 0.5, 0.5303, 0.5, 0.5303, 0.25, 0.5303, 0.25, 0.5303, 0.5, 0.5273, 0.5, 0.5273, 0.25, 0.5273, 0.25, 0.5273, 0.5, 0.5243, 0.5, 0.5243, 0.25, 0.5243, 0.25, 0.5243, 0.5, 0.5213, 0.5, 0.5213, 0.25, 0.5213, 0.25, 0.5213, 0.5, 0.5183, 0.5, 0.5183, 0.25, 0.5183, 0.25, 0.5183, 0.5, 0.5152, 0.5, 0.5152, 0.25, 0.5152, 0.25, 0.5152, 0.5, 0.5122, 0.5, 0.5122, 0.25, 0.5122, 0.25, 0.5122, 0.5, 0.5091, 0.5, 0.5091, 0.25, 0.5091, 0.25, 0.5091, 0.5, 0.506, 0.5, 0.506, 0.25, 0.506, 0.25, 0.506, 0.5, 0.503, 0.5, 0.503, 0.25, 0.503, 0.25, 0.503, 0.5, 0.4999, 0.5, 0.4999, 0.25, 0.125, 0.5667, 0.375, 0.5667, 0.375, 0.75, 0.125, 0.75])
me_x.update()
me_001 = bpy.data.meshes.new('立方体.001')
me_001.from_pydata([(-0.01, -0.01, 0.0), (-0.01, -0.01, 0.008), (-0.01, -0.0008578, 0.0), (-0.01, -0.0008578, 0.008), (0.01, -0.01, 0.0), (0.01, -0.01, 0.008), (0.01, -0.0008578, 0.0), (0.01, -0.0008578, 0.008)], [], [(0, 1, 3, 2), (2, 3, 7, 6), (6, 7, 5, 4), (4, 5, 1, 0), (2, 6, 4, 0), (7, 3, 1, 5)])
_uv = me_001.uv_layers.new(name='UV 贴图')
_uv.uv.foreach_set('vector', [0.375, 0.0, 0.625, 0.0, 0.625, 0.25, 0.375, 0.25, 0.375, 0.25, 0.625, 0.25, 0.625, 0.5, 0.375, 0.5, 0.375, 0.5, 0.625, 0.5, 0.625, 0.75, 0.375, 0.75, 0.375, 0.75, 0.625, 0.75, 0.625, 1.0, 0.375, 1.0, 0.125, 0.5, 0.375, 0.5, 0.375, 0.75, 0.125, 0.75, 0.625, 0.5, 0.875, 0.5, 0.875, 0.75, 0.625, 0.75])
me_001.update()
me_x_1 = bpy.data.meshes.new('平面')
me_x_1.from_pydata([(-0.00201, -0.00201, 0.0), (0.00201, -0.00201, 0.0), (-0.00201, 0.00201, 0.0), (0.00201, 0.00201, 0.0), (-0.00201, -0.00201, 0.05), (0.00201, -0.00201, 0.05), (-0.00201, 0.00201, 0.05), (0.00201, 0.00201, 0.05)], [], [(0, 2, 3, 1), (4, 5, 7, 6), (1, 3, 7, 5), (2, 0, 4, 6), (3, 2, 6, 7), (0, 1, 5, 4)])
_uv = me_x_1.uv_layers.new(name='UV 贴图')
_uv.uv.foreach_set('vector', [0.0, 0.0, 0.0, 1.0, 1.0, 1.0, 1.0, 0.0, 0.0, 0.0, 1.0, 0.0, 1.0, 1.0, 0.0, 1.0, 1.0, 0.0, 1.0, 1.0, 1.0, 1.0, 1.0, 0.0, 0.0, 1.0, 0.0, 0.0, 0.0, 0.0, 0.0, 1.0, 1.0, 1.0, 0.0, 1.0, 0.0, 1.0, 1.0, 1.0, 0.0, 0.0, 1.0, 0.0, 1.0, 0.0, 0.0, 0.0])
me_x_1.update()
me_x_2 = bpy.data.meshes.new('柱体')
me_x_2.from_pydata([(0.0, 0.0016, -0.015), (0.0, 0.0016, 0.015), (0.0003121, 0.001569, -0.015), (0.0003121, 0.001569, 0.015), (0.0006123, 0.001478, -0.015), (0.0006123, 0.001478, 0.015), (0.0008889, 0.00133, -0.015), (0.0008889, 0.00133, 0.015), (0.001131, 0.001131, -0.015), (0.001131, 0.001131, 0.015), (0.00133, 0.0008889, -0.015), (0.00133, 0.0008889, 0.015), (0.001478, 0.0006123, -0.015), (0.001478, 0.0006123, 0.015), (0.001569, 0.0003121, -0.015), (0.001569, 0.0003121, 0.015), (0.0016, 0.0, -0.015), (0.0016, 0.0, 0.015), (0.001569, -0.0003121, -0.015), (0.001569, -0.0003121, 0.015), (0.001478, -0.0006123, -0.015), (0.001478, -0.0006123, 0.015), (0.00133, -0.0008889, -0.015), (0.00133, -0.0008889, 0.015), (0.001131, -0.001131, -0.015), (0.001131, -0.001131, 0.015), (0.0008889, -0.00133, -0.015), (0.0008889, -0.00133, 0.015), (0.0006123, -0.001478, -0.015), (0.0006123, -0.001478, 0.015), (0.0003121, -0.001569, -0.015), (0.0003121, -0.001569, 0.015), (0.0, -0.0016, -0.015), (0.0, -0.0016, 0.015), (-0.0003121, -0.001569, -0.015), (-0.0003121, -0.001569, 0.015), (-0.0006123, -0.001478, -0.015), (-0.0006123, -0.001478, 0.015), (-0.0008889, -0.00133, -0.015), (-0.0008889, -0.00133, 0.015), (-0.001131, -0.001131, -0.015), (-0.001131, -0.001131, 0.015), (-0.00133, -0.0008889, -0.015), (-0.00133, -0.0008889, 0.015), (-0.001478, -0.0006123, -0.015), (-0.001478, -0.0006123, 0.015), (-0.001569, -0.0003121, -0.015), (-0.001569, -0.0003121, 0.015), (-0.0016, 0.0, -0.015), (-0.0016, 0.0, 0.015), (-0.001569, 0.0003121, -0.015), (-0.001569, 0.0003121, 0.015), (-0.001478, 0.0006123, -0.015), (-0.001478, 0.0006123, 0.015), (-0.00133, 0.0008889, -0.015), (-0.00133, 0.0008889, 0.015), (-0.001131, 0.001131, -0.015), (-0.001131, 0.001131, 0.015), (-0.0008889, 0.00133, -0.015), (-0.0008889, 0.00133, 0.015), (-0.0006123, 0.001478, -0.015), (-0.0006123, 0.001478, 0.015), (-0.0003121, 0.001569, -0.015), (-0.0003121, 0.001569, 0.015)], [], [(0, 1, 3, 2), (2, 3, 5, 4), (4, 5, 7, 6), (6, 7, 9, 8), (8, 9, 11, 10), (10, 11, 13, 12), (12, 13, 15, 14), (14, 15, 17, 16), (16, 17, 19, 18), (18, 19, 21, 20), (20, 21, 23, 22), (22, 23, 25, 24), (24, 25, 27, 26), (26, 27, 29, 28), (28, 29, 31, 30), (30, 31, 33, 32), (32, 33, 35, 34), (34, 35, 37, 36), (36, 37, 39, 38), (38, 39, 41, 40), (40, 41, 43, 42), (42, 43, 45, 44), (44, 45, 47, 46), (46, 47, 49, 48), (48, 49, 51, 50), (50, 51, 53, 52), (52, 53, 55, 54), (54, 55, 57, 56), (56, 57, 59, 58), (58, 59, 61, 60), (3, 1, 63, 61, 59, 57, 55, 53, 51, 49, 47, 45, 43, 41, 39, 37, 35, 33, 31, 29, 27, 25, 23, 21, 19, 17, 15, 13, 11, 9, 7, 5), (60, 61, 63, 62), (62, 63, 1, 0), (0, 2, 4, 6, 8, 10, 12, 14, 16, 18, 20, 22, 24, 26, 28, 30, 32, 34, 36, 38, 40, 42, 44, 46, 48, 50, 52, 54, 56, 58, 60, 62)])
_uv = me_x_2.uv_layers.new(name='UV 贴图')
_uv.uv.foreach_set('vector', [1.0, 0.5, 1.0, 1.0, 0.9688, 1.0, 0.9688, 0.5, 0.9688, 0.5, 0.9688, 1.0, 0.9375, 1.0, 0.9375, 0.5, 0.9375, 0.5, 0.9375, 1.0, 0.9062, 1.0, 0.9062, 0.5, 0.9062, 0.5, 0.9062, 1.0, 0.875, 1.0, 0.875, 0.5, 0.875, 0.5, 0.875, 1.0, 0.8438, 1.0, 0.8438, 0.5, 0.8438, 0.5, 0.8438, 1.0, 0.8125, 1.0, 0.8125, 0.5, 0.8125, 0.5, 0.8125, 1.0, 0.7812, 1.0, 0.7812, 0.5, 0.7812, 0.5, 0.7812, 1.0, 0.75, 1.0, 0.75, 0.5, 0.75, 0.5, 0.75, 1.0, 0.7188, 1.0, 0.7188, 0.5, 0.7188, 0.5, 0.7188, 1.0, 0.6875, 1.0, 0.6875, 0.5, 0.6875, 0.5, 0.6875, 1.0, 0.6562, 1.0, 0.6562, 0.5, 0.6562, 0.5, 0.6562, 1.0, 0.625, 1.0, 0.625, 0.5, 0.625, 0.5, 0.625, 1.0, 0.5938, 1.0, 0.5938, 0.5, 0.5938, 0.5, 0.5938, 1.0, 0.5625, 1.0, 0.5625, 0.5, 0.5625, 0.5, 0.5625, 1.0, 0.5312, 1.0, 0.5312, 0.5, 0.5312, 0.5, 0.5312, 1.0, 0.5, 1.0, 0.5, 0.5, 0.5, 0.5, 0.5, 1.0, 0.4688, 1.0, 0.4688, 0.5, 0.4688, 0.5, 0.4688, 1.0, 0.4375, 1.0, 0.4375, 0.5, 0.4375, 0.5, 0.4375, 1.0, 0.4062, 1.0, 0.4062, 0.5, 0.4062, 0.5, 0.4062, 1.0, 0.375, 1.0, 0.375, 0.5, 0.375, 0.5, 0.375, 1.0, 0.3438, 1.0, 0.3438, 0.5, 0.3438, 0.5, 0.3438, 1.0, 0.3125, 1.0, 0.3125, 0.5, 0.3125, 0.5, 0.3125, 1.0, 0.2812, 1.0, 0.2812, 0.5, 0.2812, 0.5, 0.2812, 1.0, 0.25, 1.0, 0.25, 0.5, 0.25, 0.5, 0.25, 1.0, 0.2188, 1.0, 0.2188, 0.5, 0.2188, 0.5, 0.2188, 1.0, 0.1875, 1.0, 0.1875, 0.5, 0.1875, 0.5, 0.1875, 1.0, 0.1562, 1.0, 0.1562, 0.5, 0.1562, 0.5, 0.1562, 1.0, 0.125, 1.0, 0.125, 0.5, 0.125, 0.5, 0.125, 1.0, 0.09375, 1.0, 0.09375, 0.5, 0.09375, 0.5, 0.09375, 1.0, 0.0625, 1.0, 0.0625, 0.5, 0.2968, 0.4854, 0.25, 0.49, 0.2032, 0.4854, 0.1582, 0.4717, 0.1167, 0.4496, 0.08029, 0.4197, 0.05045, 0.3833, 0.02827, 0.3418, 0.01461, 0.2968, 0.01, 0.25, 0.01461, 0.2032, 0.02827, 0.1582, 0.05045, 0.1167, 0.08029, 0.08029, 0.1167, 0.05045, 0.1582, 0.02827, 0.2032, 0.01461, 0.25, 0.01, 0.2968, 0.01461, 0.3418, 0.02827, 0.3833, 0.05045, 0.4197, 0.08029, 0.4496, 0.1167, 0.4717, 0.1582, 0.4854, 0.2032, 0.49, 0.25, 0.4854, 0.2968, 0.4717, 0.3418, 0.4496, 0.3833, 0.4197, 0.4197, 0.3833, 0.4496, 0.3418, 0.4717, 0.0625, 0.5, 0.0625, 1.0, 0.03125, 1.0, 0.03125, 0.5, 0.03125, 0.5, 0.03125, 1.0, 0.0, 1.0, 0.0, 0.5, 0.75, 0.49, 0.7968, 0.4854, 0.8418, 0.4717, 0.8833, 0.4496, 0.9197, 0.4197, 0.9496, 0.3833, 0.9717, 0.3418, 0.9854, 0.2968, 0.99, 0.25, 0.9854, 0.2032, 0.9717, 0.1582, 0.9496, 0.1167, 0.9197, 0.08029, 0.8833, 0.05045, 0.8418, 0.02827, 0.7968, 0.01461, 0.75, 0.01, 0.7032, 0.01461, 0.6582, 0.02827, 0.6167, 0.05045, 0.5803, 0.08029, 0.5504, 0.1167, 0.5283, 0.1582, 0.5146, 0.2032, 0.51, 0.25, 0.5146, 0.2968, 0.5283, 0.3418, 0.5504, 0.3833, 0.5803, 0.4197, 0.6167, 0.4496, 0.6582, 0.4717, 0.7032, 0.4854])
me_x_2.update()
me_002 = bpy.data.meshes.new('立方体.002')
me_002.from_pydata([(-0.016, -0.016, 0.0), (-0.016, -0.016, 0.008), (-0.016, -0.014, 0.0), (-0.016, -0.014, 0.008), (0.016, -0.016, 0.0), (0.016, -0.016, 0.008), (0.016, -0.014, 0.0), (0.016, -0.014, 0.008)], [], [(0, 1, 3, 2), (2, 3, 7, 6), (6, 7, 5, 4), (4, 5, 1, 0), (2, 6, 4, 0), (7, 3, 1, 5)])
_uv = me_002.uv_layers.new(name='UV 贴图')
_uv.uv.foreach_set('vector', [0.375, 0.0, 0.625, 0.0, 0.625, 0.25, 0.375, 0.25, 0.375, 0.25, 0.625, 0.25, 0.625, 0.5, 0.375, 0.5, 0.375, 0.5, 0.625, 0.5, 0.625, 0.75, 0.375, 0.75, 0.375, 0.75, 0.625, 0.75, 0.625, 1.0, 0.375, 1.0, 0.125, 0.5, 0.375, 0.5, 0.375, 0.75, 0.125, 0.75, 0.625, 0.5, 0.875, 0.5, 0.875, 0.75, 0.625, 0.75])
me_002.update()
me_004 = bpy.data.meshes.new('立方体.004')
me_004.from_pydata([(-0.003, -0.001, -0.004), (-0.003, -0.001, 0.004), (-0.003, 0.001, -0.004), (-0.003, 0.001, 0.004), (0.003, -0.001, -0.004), (0.003, -0.001, 0.004), (0.003, 0.001, -0.004), (0.003, 0.001, 0.004)], [], [(0, 1, 3, 2), (2, 3, 7, 6), (6, 7, 5, 4), (4, 5, 1, 0), (2, 6, 4, 0), (7, 3, 1, 5)])
_uv = me_004.uv_layers.new(name='UV 贴图')
_uv.uv.foreach_set('vector', [0.375, 0.0, 0.625, 0.0, 0.625, 0.25, 0.375, 0.25, 0.375, 0.25, 0.625, 0.25, 0.625, 0.5, 0.375, 0.5, 0.375, 0.5, 0.625, 0.5, 0.625, 0.75, 0.375, 0.75, 0.375, 0.75, 0.625, 0.75, 0.625, 1.0, 0.375, 1.0, 0.125, 0.5, 0.375, 0.5, 0.375, 0.75, 0.125, 0.75, 0.625, 0.5, 0.875, 0.5, 0.875, 0.75, 0.625, 0.75])
me_004.update()
me_008 = bpy.data.meshes.new('立方体.008')
me_008.from_pydata([(-0.003, -0.001, -0.004), (-0.003, -0.001, 0.004), (-0.003, 0.001, -0.004), (-0.003, 0.001, 0.004), (0.003, -0.001, -0.004), (0.003, -0.001, 0.004), (0.003, 0.001, -0.004), (0.003, 0.001, 0.004)], [], [(0, 1, 3, 2), (2, 3, 7, 6), (6, 7, 5, 4), (4, 5, 1, 0), (2, 6, 4, 0), (7, 3, 1, 5)])
_uv = me_008.uv_layers.new(name='UV 贴图')
_uv.uv.foreach_set('vector', [0.375, 0.0, 0.625, 0.0, 0.625, 0.25, 0.375, 0.25, 0.375, 0.25, 0.625, 0.25, 0.625, 0.5, 0.375, 0.5, 0.375, 0.5, 0.625, 0.5, 0.625, 0.75, 0.375, 0.75, 0.375, 0.75, 0.625, 0.75, 0.625, 1.0, 0.375, 1.0, 0.125, 0.5, 0.375, 0.5, 0.375, 0.75, 0.125, 0.75, 0.625, 0.5, 0.875, 0.5, 0.875, 0.75, 0.625, 0.75])
me_008.update()
me_003 = bpy.data.meshes.new('立方体.003')
me_003.from_pydata([(-0.0051, -0.01, -0.01), (-0.0051, -0.01, 0.01), (-0.0051, 0.01, -0.01), (-0.0051, 0.01, 0.01), (0.0051, -0.01, -0.01), (0.0051, -0.01, 0.01), (0.0051, 0.01, -0.01), (0.0051, 0.01, 0.01)], [], [(0, 1, 3, 2), (2, 3, 7, 6), (6, 7, 5, 4), (4, 5, 1, 0), (2, 6, 4, 0), (7, 3, 1, 5)])
_uv = me_003.uv_layers.new(name='UV 贴图')
_uv.uv.foreach_set('vector', [0.375, 0.0, 0.625, 0.0, 0.625, 0.25, 0.375, 0.25, 0.375, 0.25, 0.625, 0.25, 0.625, 0.5, 0.375, 0.5, 0.375, 0.5, 0.625, 0.5, 0.625, 0.75, 0.375, 0.75, 0.375, 0.75, 0.625, 0.75, 0.625, 1.0, 0.375, 1.0, 0.125, 0.5, 0.375, 0.5, 0.375, 0.75, 0.125, 0.75, 0.625, 0.5, 0.875, 0.5, 0.875, 0.75, 0.625, 0.75])
me_003.update()
me_001_1 = bpy.data.meshes.new('柱体.001')
me_001_1.from_pydata([(0.0, 0.0016, -0.015), (0.0, 0.0016, 0.015), (0.0003121, 0.001569, -0.015), (0.0003121, 0.001569, 0.015), (0.0006123, 0.001478, -0.015), (0.0006123, 0.001478, 0.015), (0.0008889, 0.00133, -0.015), (0.0008889, 0.00133, 0.015), (0.001131, 0.001131, -0.015), (0.001131, 0.001131, 0.015), (0.00133, 0.0008889, -0.015), (0.00133, 0.0008889, 0.015), (0.001478, 0.0006123, -0.015), (0.001478, 0.0006123, 0.015), (0.001569, 0.0003121, -0.015), (0.001569, 0.0003121, 0.015), (0.0016, 0.0, -0.015), (0.0016, 0.0, 0.015), (0.001569, -0.0003121, -0.015), (0.001569, -0.0003121, 0.015), (0.001478, -0.0006123, -0.015), (0.001478, -0.0006123, 0.015), (0.00133, -0.0008889, -0.015), (0.00133, -0.0008889, 0.015), (0.001131, -0.001131, -0.015), (0.001131, -0.001131, 0.015), (0.0008889, -0.00133, -0.015), (0.0008889, -0.00133, 0.015), (0.0006123, -0.001478, -0.015), (0.0006123, -0.001478, 0.015), (0.0003121, -0.001569, -0.015), (0.0003121, -0.001569, 0.015), (0.0, -0.0016, -0.015), (0.0, -0.0016, 0.015), (-0.0003121, -0.001569, -0.015), (-0.0003121, -0.001569, 0.015), (-0.0006123, -0.001478, -0.015), (-0.0006123, -0.001478, 0.015), (-0.0008889, -0.00133, -0.015), (-0.0008889, -0.00133, 0.015), (-0.001131, -0.001131, -0.015), (-0.001131, -0.001131, 0.015), (-0.00133, -0.0008889, -0.015), (-0.00133, -0.0008889, 0.015), (-0.001478, -0.0006123, -0.015), (-0.001478, -0.0006123, 0.015), (-0.001569, -0.0003121, -0.015), (-0.001569, -0.0003121, 0.015), (-0.0016, 0.0, -0.015), (-0.0016, 0.0, 0.015), (-0.001569, 0.0003121, -0.015), (-0.001569, 0.0003121, 0.015), (-0.001478, 0.0006123, -0.015), (-0.001478, 0.0006123, 0.015), (-0.00133, 0.0008889, -0.015), (-0.00133, 0.0008889, 0.015), (-0.001131, 0.001131, -0.015), (-0.001131, 0.001131, 0.015), (-0.0008889, 0.00133, -0.015), (-0.0008889, 0.00133, 0.015), (-0.0006123, 0.001478, -0.015), (-0.0006123, 0.001478, 0.015), (-0.0003121, 0.001569, -0.015), (-0.0003121, 0.001569, 0.015)], [], [(0, 1, 3, 2), (2, 3, 5, 4), (4, 5, 7, 6), (6, 7, 9, 8), (8, 9, 11, 10), (10, 11, 13, 12), (12, 13, 15, 14), (14, 15, 17, 16), (16, 17, 19, 18), (18, 19, 21, 20), (20, 21, 23, 22), (22, 23, 25, 24), (24, 25, 27, 26), (26, 27, 29, 28), (28, 29, 31, 30), (30, 31, 33, 32), (32, 33, 35, 34), (34, 35, 37, 36), (36, 37, 39, 38), (38, 39, 41, 40), (40, 41, 43, 42), (42, 43, 45, 44), (44, 45, 47, 46), (46, 47, 49, 48), (48, 49, 51, 50), (50, 51, 53, 52), (52, 53, 55, 54), (54, 55, 57, 56), (56, 57, 59, 58), (58, 59, 61, 60), (3, 1, 63, 61, 59, 57, 55, 53, 51, 49, 47, 45, 43, 41, 39, 37, 35, 33, 31, 29, 27, 25, 23, 21, 19, 17, 15, 13, 11, 9, 7, 5), (60, 61, 63, 62), (62, 63, 1, 0), (0, 2, 4, 6, 8, 10, 12, 14, 16, 18, 20, 22, 24, 26, 28, 30, 32, 34, 36, 38, 40, 42, 44, 46, 48, 50, 52, 54, 56, 58, 60, 62)])
_uv = me_001_1.uv_layers.new(name='UV 贴图')
_uv.uv.foreach_set('vector', [1.0, 0.5, 1.0, 1.0, 0.9688, 1.0, 0.9688, 0.5, 0.9688, 0.5, 0.9688, 1.0, 0.9375, 1.0, 0.9375, 0.5, 0.9375, 0.5, 0.9375, 1.0, 0.9062, 1.0, 0.9062, 0.5, 0.9062, 0.5, 0.9062, 1.0, 0.875, 1.0, 0.875, 0.5, 0.875, 0.5, 0.875, 1.0, 0.8438, 1.0, 0.8438, 0.5, 0.8438, 0.5, 0.8438, 1.0, 0.8125, 1.0, 0.8125, 0.5, 0.8125, 0.5, 0.8125, 1.0, 0.7812, 1.0, 0.7812, 0.5, 0.7812, 0.5, 0.7812, 1.0, 0.75, 1.0, 0.75, 0.5, 0.75, 0.5, 0.75, 1.0, 0.7188, 1.0, 0.7188, 0.5, 0.7188, 0.5, 0.7188, 1.0, 0.6875, 1.0, 0.6875, 0.5, 0.6875, 0.5, 0.6875, 1.0, 0.6562, 1.0, 0.6562, 0.5, 0.6562, 0.5, 0.6562, 1.0, 0.625, 1.0, 0.625, 0.5, 0.625, 0.5, 0.625, 1.0, 0.5938, 1.0, 0.5938, 0.5, 0.5938, 0.5, 0.5938, 1.0, 0.5625, 1.0, 0.5625, 0.5, 0.5625, 0.5, 0.5625, 1.0, 0.5312, 1.0, 0.5312, 0.5, 0.5312, 0.5, 0.5312, 1.0, 0.5, 1.0, 0.5, 0.5, 0.5, 0.5, 0.5, 1.0, 0.4688, 1.0, 0.4688, 0.5, 0.4688, 0.5, 0.4688, 1.0, 0.4375, 1.0, 0.4375, 0.5, 0.4375, 0.5, 0.4375, 1.0, 0.4062, 1.0, 0.4062, 0.5, 0.4062, 0.5, 0.4062, 1.0, 0.375, 1.0, 0.375, 0.5, 0.375, 0.5, 0.375, 1.0, 0.3438, 1.0, 0.3438, 0.5, 0.3438, 0.5, 0.3438, 1.0, 0.3125, 1.0, 0.3125, 0.5, 0.3125, 0.5, 0.3125, 1.0, 0.2812, 1.0, 0.2812, 0.5, 0.2812, 0.5, 0.2812, 1.0, 0.25, 1.0, 0.25, 0.5, 0.25, 0.5, 0.25, 1.0, 0.2188, 1.0, 0.2188, 0.5, 0.2188, 0.5, 0.2188, 1.0, 0.1875, 1.0, 0.1875, 0.5, 0.1875, 0.5, 0.1875, 1.0, 0.1562, 1.0, 0.1562, 0.5, 0.1562, 0.5, 0.1562, 1.0, 0.125, 1.0, 0.125, 0.5, 0.125, 0.5, 0.125, 1.0, 0.09375, 1.0, 0.09375, 0.5, 0.09375, 0.5, 0.09375, 1.0, 0.0625, 1.0, 0.0625, 0.5, 0.2968, 0.4854, 0.25, 0.49, 0.2032, 0.4854, 0.1582, 0.4717, 0.1167, 0.4496, 0.08029, 0.4197, 0.05045, 0.3833, 0.02827, 0.3418, 0.01461, 0.2968, 0.01, 0.25, 0.01461, 0.2032, 0.02827, 0.1582, 0.05045, 0.1167, 0.08029, 0.08029, 0.1167, 0.05045, 0.1582, 0.02827, 0.2032, 0.01461, 0.25, 0.01, 0.2968, 0.01461, 0.3418, 0.02827, 0.3833, 0.05045, 0.4197, 0.08029, 0.4496, 0.1167, 0.4717, 0.1582, 0.4854, 0.2032, 0.49, 0.25, 0.4854, 0.2968, 0.4717, 0.3418, 0.4496, 0.3833, 0.4197, 0.4197, 0.3833, 0.4496, 0.3418, 0.4717, 0.0625, 0.5, 0.0625, 1.0, 0.03125, 1.0, 0.03125, 0.5, 0.03125, 0.5, 0.03125, 1.0, 0.0, 1.0, 0.0, 0.5, 0.75, 0.49, 0.7968, 0.4854, 0.8418, 0.4717, 0.8833, 0.4496, 0.9197, 0.4197, 0.9496, 0.3833, 0.9717, 0.3418, 0.9854, 0.2968, 0.99, 0.25, 0.9854, 0.2032, 0.9717, 0.1582, 0.9496, 0.1167, 0.9197, 0.08029, 0.8833, 0.05045, 0.8418, 0.02827, 0.7968, 0.01461, 0.75, 0.01, 0.7032, 0.01461, 0.6582, 0.02827, 0.6167, 0.05045, 0.5803, 0.08029, 0.5504, 0.1167, 0.5283, 0.1582, 0.5146, 0.2032, 0.51, 0.25, 0.5146, 0.2968, 0.5283, 0.3418, 0.5504, 0.3833, 0.5803, 0.4197, 0.6167, 0.4496, 0.6582, 0.4717, 0.7032, 0.4854])
me_001_1.update()
me_002_1 = bpy.data.meshes.new('柱体.002')
me_002_1.from_pydata([(0.0, 0.0016, -0.015), (0.0, 0.0016, 0.015), (0.0003121, 0.001569, -0.015), (0.0003121, 0.001569, 0.015), (0.0006123, 0.001478, -0.015), (0.0006123, 0.001478, 0.015), (0.0008889, 0.00133, -0.015), (0.0008889, 0.00133, 0.015), (0.001131, 0.001131, -0.015), (0.001131, 0.001131, 0.015), (0.00133, 0.0008889, -0.015), (0.00133, 0.0008889, 0.015), (0.001478, 0.0006123, -0.015), (0.001478, 0.0006123, 0.015), (0.001569, 0.0003121, -0.015), (0.001569, 0.0003121, 0.015), (0.0016, 0.0, -0.015), (0.0016, 0.0, 0.015), (0.001569, -0.0003121, -0.015), (0.001569, -0.0003121, 0.015), (0.001478, -0.0006123, -0.015), (0.001478, -0.0006123, 0.015), (0.00133, -0.0008889, -0.015), (0.00133, -0.0008889, 0.015), (0.001131, -0.001131, -0.015), (0.001131, -0.001131, 0.015), (0.0008889, -0.00133, -0.015), (0.0008889, -0.00133, 0.015), (0.0006123, -0.001478, -0.015), (0.0006123, -0.001478, 0.015), (0.0003121, -0.001569, -0.015), (0.0003121, -0.001569, 0.015), (0.0, -0.0016, -0.015), (0.0, -0.0016, 0.015), (-0.0003121, -0.001569, -0.015), (-0.0003121, -0.001569, 0.015), (-0.0006123, -0.001478, -0.015), (-0.0006123, -0.001478, 0.015), (-0.0008889, -0.00133, -0.015), (-0.0008889, -0.00133, 0.015), (-0.001131, -0.001131, -0.015), (-0.001131, -0.001131, 0.015), (-0.00133, -0.0008889, -0.015), (-0.00133, -0.0008889, 0.015), (-0.001478, -0.0006123, -0.015), (-0.001478, -0.0006123, 0.015), (-0.001569, -0.0003121, -0.015), (-0.001569, -0.0003121, 0.015), (-0.0016, 0.0, -0.015), (-0.0016, 0.0, 0.015), (-0.001569, 0.0003121, -0.015), (-0.001569, 0.0003121, 0.015), (-0.001478, 0.0006123, -0.015), (-0.001478, 0.0006123, 0.015), (-0.00133, 0.0008889, -0.015), (-0.00133, 0.0008889, 0.015), (-0.001131, 0.001131, -0.015), (-0.001131, 0.001131, 0.015), (-0.0008889, 0.00133, -0.015), (-0.0008889, 0.00133, 0.015), (-0.0006123, 0.001478, -0.015), (-0.0006123, 0.001478, 0.015), (-0.0003121, 0.001569, -0.015), (-0.0003121, 0.001569, 0.015)], [], [(0, 1, 3, 2), (2, 3, 5, 4), (4, 5, 7, 6), (6, 7, 9, 8), (8, 9, 11, 10), (10, 11, 13, 12), (12, 13, 15, 14), (14, 15, 17, 16), (16, 17, 19, 18), (18, 19, 21, 20), (20, 21, 23, 22), (22, 23, 25, 24), (24, 25, 27, 26), (26, 27, 29, 28), (28, 29, 31, 30), (30, 31, 33, 32), (32, 33, 35, 34), (34, 35, 37, 36), (36, 37, 39, 38), (38, 39, 41, 40), (40, 41, 43, 42), (42, 43, 45, 44), (44, 45, 47, 46), (46, 47, 49, 48), (48, 49, 51, 50), (50, 51, 53, 52), (52, 53, 55, 54), (54, 55, 57, 56), (56, 57, 59, 58), (58, 59, 61, 60), (3, 1, 63, 61, 59, 57, 55, 53, 51, 49, 47, 45, 43, 41, 39, 37, 35, 33, 31, 29, 27, 25, 23, 21, 19, 17, 15, 13, 11, 9, 7, 5), (60, 61, 63, 62), (62, 63, 1, 0), (0, 2, 4, 6, 8, 10, 12, 14, 16, 18, 20, 22, 24, 26, 28, 30, 32, 34, 36, 38, 40, 42, 44, 46, 48, 50, 52, 54, 56, 58, 60, 62)])
_uv = me_002_1.uv_layers.new(name='UV 贴图')
_uv.uv.foreach_set('vector', [1.0, 0.5, 1.0, 1.0, 0.9688, 1.0, 0.9688, 0.5, 0.9688, 0.5, 0.9688, 1.0, 0.9375, 1.0, 0.9375, 0.5, 0.9375, 0.5, 0.9375, 1.0, 0.9062, 1.0, 0.9062, 0.5, 0.9062, 0.5, 0.9062, 1.0, 0.875, 1.0, 0.875, 0.5, 0.875, 0.5, 0.875, 1.0, 0.8438, 1.0, 0.8438, 0.5, 0.8438, 0.5, 0.8438, 1.0, 0.8125, 1.0, 0.8125, 0.5, 0.8125, 0.5, 0.8125, 1.0, 0.7812, 1.0, 0.7812, 0.5, 0.7812, 0.5, 0.7812, 1.0, 0.75, 1.0, 0.75, 0.5, 0.75, 0.5, 0.75, 1.0, 0.7188, 1.0, 0.7188, 0.5, 0.7188, 0.5, 0.7188, 1.0, 0.6875, 1.0, 0.6875, 0.5, 0.6875, 0.5, 0.6875, 1.0, 0.6562, 1.0, 0.6562, 0.5, 0.6562, 0.5, 0.6562, 1.0, 0.625, 1.0, 0.625, 0.5, 0.625, 0.5, 0.625, 1.0, 0.5938, 1.0, 0.5938, 0.5, 0.5938, 0.5, 0.5938, 1.0, 0.5625, 1.0, 0.5625, 0.5, 0.5625, 0.5, 0.5625, 1.0, 0.5312, 1.0, 0.5312, 0.5, 0.5312, 0.5, 0.5312, 1.0, 0.5, 1.0, 0.5, 0.5, 0.5, 0.5, 0.5, 1.0, 0.4688, 1.0, 0.4688, 0.5, 0.4688, 0.5, 0.4688, 1.0, 0.4375, 1.0, 0.4375, 0.5, 0.4375, 0.5, 0.4375, 1.0, 0.4062, 1.0, 0.4062, 0.5, 0.4062, 0.5, 0.4062, 1.0, 0.375, 1.0, 0.375, 0.5, 0.375, 0.5, 0.375, 1.0, 0.3438, 1.0, 0.3438, 0.5, 0.3438, 0.5, 0.3438, 1.0, 0.3125, 1.0, 0.3125, 0.5, 0.3125, 0.5, 0.3125, 1.0, 0.2812, 1.0, 0.2812, 0.5, 0.2812, 0.5, 0.2812, 1.0, 0.25, 1.0, 0.25, 0.5, 0.25, 0.5, 0.25, 1.0, 0.2188, 1.0, 0.2188, 0.5, 0.2188, 0.5, 0.2188, 1.0, 0.1875, 1.0, 0.1875, 0.5, 0.1875, 0.5, 0.1875, 1.0, 0.1562, 1.0, 0.1562, 0.5, 0.1562, 0.5, 0.1562, 1.0, 0.125, 1.0, 0.125, 0.5, 0.125, 0.5, 0.125, 1.0, 0.09375, 1.0, 0.09375, 0.5, 0.09375, 0.5, 0.09375, 1.0, 0.0625, 1.0, 0.0625, 0.5, 0.2968, 0.4854, 0.25, 0.49, 0.2032, 0.4854, 0.1582, 0.4717, 0.1167, 0.4496, 0.08029, 0.4197, 0.05045, 0.3833, 0.02827, 0.3418, 0.01461, 0.2968, 0.01, 0.25, 0.01461, 0.2032, 0.02827, 0.1582, 0.05045, 0.1167, 0.08029, 0.08029, 0.1167, 0.05045, 0.1582, 0.02827, 0.2032, 0.01461, 0.25, 0.01, 0.2968, 0.01461, 0.3418, 0.02827, 0.3833, 0.05045, 0.4197, 0.08029, 0.4496, 0.1167, 0.4717, 0.1582, 0.4854, 0.2032, 0.49, 0.25, 0.4854, 0.2968, 0.4717, 0.3418, 0.4496, 0.3833, 0.4197, 0.4197, 0.3833, 0.4496, 0.3418, 0.4717, 0.0625, 0.5, 0.0625, 1.0, 0.03125, 1.0, 0.03125, 0.5, 0.03125, 0.5, 0.03125, 1.0, 0.0, 1.0, 0.0, 0.5, 0.75, 0.49, 0.7968, 0.4854, 0.8418, 0.4717, 0.8833, 0.4496, 0.9197, 0.4197, 0.9496, 0.3833, 0.9717, 0.3418, 0.9854, 0.2968, 0.99, 0.25, 0.9854, 0.2032, 0.9717, 0.1582, 0.9496, 0.1167, 0.9197, 0.08029, 0.8833, 0.05045, 0.8418, 0.02827, 0.7968, 0.01461, 0.75, 0.01, 0.7032, 0.01461, 0.6582, 0.02827, 0.6167, 0.05045, 0.5803, 0.08029, 0.5504, 0.1167, 0.5283, 0.1582, 0.5146, 0.2032, 0.51, 0.25, 0.5146, 0.2968, 0.5283, 0.3418, 0.5504, 0.3833, 0.5803, 0.4197, 0.6167, 0.4496, 0.6582, 0.4717, 0.7032, 0.4854])
me_002_1.update()
me_001_2 = bpy.data.meshes.new('圆环.001')
me_001_2.from_pydata([(0.0, 0.0032, 0.0), (-0.002771, 0.0016, 0.0), (-0.002771, -0.0016, 0.0), (0.0, -0.0032, 0.0), (0.002771, -0.0016, 0.0), (0.002771, 0.0016, 0.0), (0.0, 0.0032, -0.0022), (-0.002771, 0.0016, -0.0022), (-0.002771, -0.0016, -0.0022), (0.0, -0.0032, -0.0022), (0.002771, -0.0016, -0.0022), (0.002771, 0.0016, -0.0022)], [], [(1, 2, 3, 4, 5, 0), (7, 6, 11, 10, 9, 8), (3, 9, 10, 4), (1, 7, 8, 2), (4, 10, 11, 5), (2, 8, 9, 3), (0, 6, 7, 1), (5, 11, 6, 0)])
_uv = me_001_2.uv_layers.new(name='UV 贴图')
_uv.uv.foreach_set('vector', [0.0, 0.0, 0.0, 0.0, 0.0, 0.0, 0.0, 0.0, 0.0, 0.0, 0.0, 0.0, 0.0, 0.0, 0.0, 0.0, 0.0, 0.0, 0.0, 0.0, 0.0, 0.0, 0.0, 0.0, 0.0, 0.0, 0.0, 0.0, 0.0, 0.0, 0.0, 0.0, 0.0, 0.0, 0.0, 0.0, 0.0, 0.0, 0.0, 0.0, 0.0, 0.0, 0.0, 0.0, 0.0, 0.0, 0.0, 0.0, 0.0, 0.0, 0.0, 0.0, 0.0, 0.0, 0.0, 0.0, 0.0, 0.0, 0.0, 0.0, 0.0, 0.0, 0.0, 0.0, 0.0, 0.0, 0.0, 0.0, 0.0, 0.0, 0.0, 0.0])
me_001_2.update()
me_004_1 = bpy.data.meshes.new('圆环.004')
me_004_1.from_pydata([(0.0, 0.0032, 0.0), (-0.002771, 0.0016, 0.0), (-0.002771, -0.0016, 0.0), (0.0, -0.0032, 0.0), (0.002771, -0.0016, 0.0), (0.002771, 0.0016, 0.0), (0.0, 0.0032, -0.0022), (-0.002771, 0.0016, -0.0022), (-0.002771, -0.0016, -0.0022), (0.0, -0.0032, -0.0022), (0.002771, -0.0016, -0.0022), (0.002771, 0.0016, -0.0022)], [], [(1, 2, 3, 4, 5, 0), (7, 6, 11, 10, 9, 8), (3, 9, 10, 4), (1, 7, 8, 2), (4, 10, 11, 5), (2, 8, 9, 3), (0, 6, 7, 1), (5, 11, 6, 0)])
_uv = me_004_1.uv_layers.new(name='UV 贴图')
_uv.uv.foreach_set('vector', [0.0, 0.0, 0.0, 0.0, 0.0, 0.0, 0.0, 0.0, 0.0, 0.0, 0.0, 0.0, 0.0, 0.0, 0.0, 0.0, 0.0, 0.0, 0.0, 0.0, 0.0, 0.0, 0.0, 0.0, 0.0, 0.0, 0.0, 0.0, 0.0, 0.0, 0.0, 0.0, 0.0, 0.0, 0.0, 0.0, 0.0, 0.0, 0.0, 0.0, 0.0, 0.0, 0.0, 0.0, 0.0, 0.0, 0.0, 0.0, 0.0, 0.0, 0.0, 0.0, 0.0, 0.0, 0.0, 0.0, 0.0, 0.0, 0.0, 0.0, 0.0, 0.0, 0.0, 0.0, 0.0, 0.0, 0.0, 0.0, 0.0, 0.0, 0.0, 0.0])
me_004_1.update()

# ---- objects
ob_x = bpy.data.objects.new('立方体', me_x)
ob_001 = bpy.data.objects.new('立方体.001', me_001)
ob_x_1 = bpy.data.objects.new('平面', me_x_1)
ob_x_2 = bpy.data.objects.new('柱体', me_x_2)
ob_002 = bpy.data.objects.new('立方体.002', me_002)
ob_004 = bpy.data.objects.new('立方体.004', me_004)
ob_005 = bpy.data.objects.new('立方体.005', me_008)
ob_003 = bpy.data.objects.new('立方体.003', me_003)
ob_001_1 = bpy.data.objects.new('柱体.001', me_001_1)
ob_002_1 = bpy.data.objects.new('柱体.002', me_002_1)
ob_001_2 = bpy.data.objects.new('圆环.001', me_001_2)
ob_003_1 = bpy.data.objects.new('圆环.003', me_004_1)

# ---- transforms, parenting, visibility, modifiers, constraints
ob_x.location = (0.0, 0.0, 0.0)
_m = ob_x.modifiers.new('布尔', 'BOOLEAN')
_m.collection = col_del
_m.operand_type = 'COLLECTION'
ob_001.location = (0.0, 0.01286, 0.0)
_m = ob_001.modifiers.new('布尔.002', 'BOOLEAN')
_m.collection = col_add
_m.operation = 'UNION'
_m.operand_type = 'COLLECTION'
_m.solver = 'FAST'
_m = ob_001.modifiers.new('布尔', 'BOOLEAN')
_m.collection = col_del
_m.operand_type = 'COLLECTION'
_m = ob_001.modifiers.new('布尔.001', 'BOOLEAN')
_m.collection = col_del2
_m.operand_type = 'COLLECTION'
ob_x_1.location = (0.0, 0.0, -0.01)
ob_x_2.location = (0.0, 0.006, 0.004)
ob_x_2.rotation_euler = (0.0, 1.571, 0.0)
ob_002.location = (0.0, 0.026, 0.0)
ob_004.location = (0.013, 0.013, 0.004)
ob_005.location = (-0.013, 0.013, 0.004)
ob_003.location = (0.0, 0.0, 0.0)
ob_001_1.location = (0.0133, 0.006, 0.004)
ob_001_1.rotation_euler = (1.571, 0.0, 0.0)
ob_002_1.location = (-0.0133, 0.006, 0.004)
ob_002_1.rotation_euler = (1.571, 0.0, 0.0)
ob_001_2.location = (0.0133, 0.009, 0.004)
ob_001_2.rotation_euler = (1.571, 0.5236, 0.0)
ob_003_1.location = (-0.0133, 0.009, 0.004)
ob_003_1.rotation_euler = (1.571, 0.5236, 0.0)

# ---- collection membership
col_collection.objects.link(ob_x)
col_collection.objects.link(ob_001)
col_del.objects.link(ob_x_1)
col_del.objects.link(ob_x_2)
col_add.objects.link(ob_002)
col_add.objects.link(ob_004)
col_add.objects.link(ob_005)
col_del2.objects.link(ob_003)
col_del2.objects.link(ob_001_1)
col_del2.objects.link(ob_002_1)
col_del2.objects.link(ob_001_2)
col_del2.objects.link(ob_003_1)

# ---- scene / render settings (as saved in the file)
scene.frame_start = 1; scene.frame_end = 250; scene.frame_set(1)
scene.render.engine = 'BLENDER_EEVEE_NEXT'
scene.cycles.sampling_pattern = 'TABULATED_SOBOL'
scene.cycles.use_light_tree = False
scene.view_settings.view_transform = 'Filmic'
bpy.context.view_layer.update()

# ---- added for rendering (the .blend has no active camera and no usable light): camera, sun
cam_auto = bpy.data.cameras.new('AutoCamera')
cam_auto.lens = 50.0
cam_auto.sensor_width = 36.0
cam_auto.clip_end = 1000.0
ob_auto_camera = bpy.data.objects.new('AutoCamera', cam_auto)
scene.collection.objects.link(ob_auto_camera)
ob_auto_camera.location = (0.185045, -0.216554, 0.163036)
ob_auto_camera.rotation_euler = (1.09748, -7.21219e-08, 0.694738)
scene.camera = ob_auto_camera
light_auto_sun = bpy.data.lights.new('AutoSun', 'SUN')
light_auto_sun.energy = 3.0
light_auto_sun.angle = 0.0523599
ob_auto_sun = bpy.data.objects.new('AutoSun', light_auto_sun)
scene.collection.objects.link(ob_auto_sun)
ob_auto_sun.rotation_euler = (0.872665, 0.174533, 0.523599)
bpy.context.view_layer.update()
